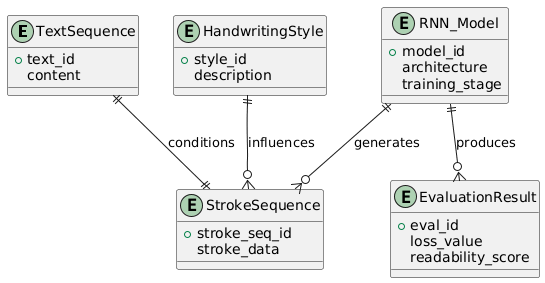

The diagram above was rendered by PlantUML. Its source (embedded in the PNG):
@startuml
entity TextSequence {
  +text_id
  content
}

entity HandwritingStyle {
  +style_id
  description
}

entity StrokeSequence {
  +stroke_seq_id
  stroke_data
}

entity RNN_Model {
  +model_id
  architecture
  training_stage
}

entity EvaluationResult {
  +eval_id
  loss_value
  readability_score
}

TextSequence ||--|| StrokeSequence : "conditions"
HandwritingStyle ||--o{ StrokeSequence : "influences"
RNN_Model ||--o{ StrokeSequence : "generates"
RNN_Model ||--o{ EvaluationResult : "produces"
@enduml